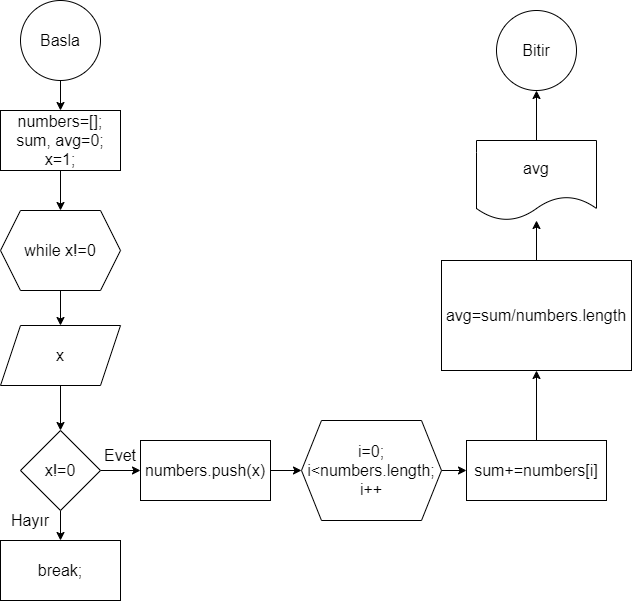

The diagram above was exported from draw.io. Its source (the exported page's mxGraphModel, read from the mxfile embedded in the PNG):
<mxGraphModel dx="880" dy="434" grid="1" gridSize="10" guides="1" tooltips="1" connect="1" arrows="1" fold="1" page="1" pageScale="1" pageWidth="827" pageHeight="1169" math="0" shadow="0">
  <root>
    <mxCell id="0" />
    <mxCell id="1" parent="0" />
    <mxCell id="1bt_76ZnJAbDRYNus6S--2" value="" style="edgeStyle=orthogonalEdgeStyle;rounded=0;orthogonalLoop=1;jettySize=auto;html=1;fontSize=16;" parent="1" source="YAUAaTG_5YBYdszFAslY-1" target="YAUAaTG_5YBYdszFAslY-41" edge="1">
      <mxGeometry relative="1" as="geometry" />
    </mxCell>
    <mxCell id="YAUAaTG_5YBYdszFAslY-1" value="&lt;font style=&quot;font-size: 16px;&quot;&gt;Basla&lt;/font&gt;" style="ellipse;whiteSpace=wrap;html=1;aspect=fixed;fontSize=16;" parent="1" vertex="1">
      <mxGeometry x="130" y="50" width="80" height="80" as="geometry" />
    </mxCell>
    <mxCell id="YAUAaTG_5YBYdszFAslY-27" value="&lt;font style=&quot;font-size: 16px;&quot;&gt;Bitir&lt;/font&gt;" style="ellipse;whiteSpace=wrap;html=1;aspect=fixed;fontSize=16;" parent="1" vertex="1">
      <mxGeometry x="606" y="60" width="80" height="80" as="geometry" />
    </mxCell>
    <mxCell id="1bt_76ZnJAbDRYNus6S--4" value="" style="edgeStyle=orthogonalEdgeStyle;rounded=0;orthogonalLoop=1;jettySize=auto;html=1;fontSize=16;" parent="1" source="YAUAaTG_5YBYdszFAslY-37" target="YAUAaTG_5YBYdszFAslY-42" edge="1">
      <mxGeometry relative="1" as="geometry" />
    </mxCell>
    <mxCell id="YAUAaTG_5YBYdszFAslY-37" value="&lt;font style=&quot;font-size: 16px;&quot;&gt;while x!=0&lt;/font&gt;" style="shape=hexagon;perimeter=hexagonPerimeter2;whiteSpace=wrap;html=1;fixedSize=1;fontSize=16;" parent="1" vertex="1">
      <mxGeometry x="110" y="260" width="120" height="80" as="geometry" />
    </mxCell>
    <mxCell id="1bt_76ZnJAbDRYNus6S--3" value="" style="edgeStyle=orthogonalEdgeStyle;rounded=0;orthogonalLoop=1;jettySize=auto;html=1;fontSize=16;" parent="1" source="YAUAaTG_5YBYdszFAslY-41" target="YAUAaTG_5YBYdszFAslY-37" edge="1">
      <mxGeometry relative="1" as="geometry" />
    </mxCell>
    <mxCell id="YAUAaTG_5YBYdszFAslY-41" value="&lt;font style=&quot;font-size: 16px;&quot;&gt;numbers=[];&lt;br style=&quot;font-size: 16px;&quot;&gt;sum, avg=0;&lt;br style=&quot;font-size: 16px;&quot;&gt;x=1;&lt;br style=&quot;font-size: 16px;&quot;&gt;&lt;/font&gt;" style="rounded=0;whiteSpace=wrap;html=1;fontSize=16;" parent="1" vertex="1">
      <mxGeometry x="110" y="160" width="120" height="60" as="geometry" />
    </mxCell>
    <mxCell id="1bt_76ZnJAbDRYNus6S--14" value="" style="edgeStyle=orthogonalEdgeStyle;rounded=0;orthogonalLoop=1;jettySize=auto;html=1;fontSize=16;" parent="1" source="YAUAaTG_5YBYdszFAslY-42" target="1bt_76ZnJAbDRYNus6S--13" edge="1">
      <mxGeometry relative="1" as="geometry" />
    </mxCell>
    <mxCell id="YAUAaTG_5YBYdszFAslY-42" value="&lt;font style=&quot;font-size: 16px;&quot;&gt;x&lt;/font&gt;" style="shape=parallelogram;perimeter=parallelogramPerimeter;whiteSpace=wrap;html=1;fixedSize=1;rounded=0;fontSize=16;" parent="1" vertex="1">
      <mxGeometry x="110" y="375" width="120" height="60" as="geometry" />
    </mxCell>
    <mxCell id="uKlpO2kRPUUC_qyJVVAI-1" value="" style="edgeStyle=orthogonalEdgeStyle;rounded=0;orthogonalLoop=1;jettySize=auto;html=1;" edge="1" parent="1" source="YAUAaTG_5YBYdszFAslY-44" target="YAUAaTG_5YBYdszFAslY-47">
      <mxGeometry relative="1" as="geometry" />
    </mxCell>
    <mxCell id="YAUAaTG_5YBYdszFAslY-44" value="&lt;font style=&quot;font-size: 16px;&quot;&gt;numbers.push(x)&lt;/font&gt;" style="whiteSpace=wrap;html=1;rounded=0;fontSize=16;" parent="1" vertex="1">
      <mxGeometry x="250" y="490" width="130" height="60" as="geometry" />
    </mxCell>
    <mxCell id="YAUAaTG_5YBYdszFAslY-50" value="" style="edgeStyle=orthogonalEdgeStyle;rounded=0;orthogonalLoop=1;jettySize=auto;html=1;fontSize=16;" parent="1" source="YAUAaTG_5YBYdszFAslY-47" target="YAUAaTG_5YBYdszFAslY-49" edge="1">
      <mxGeometry relative="1" as="geometry" />
    </mxCell>
    <mxCell id="YAUAaTG_5YBYdszFAslY-47" value="&lt;font style=&quot;font-size: 16px;&quot;&gt;i=0; i&amp;lt;numbers.length; i++&lt;/font&gt;" style="shape=hexagon;perimeter=hexagonPerimeter2;whiteSpace=wrap;html=1;fixedSize=1;rounded=0;fontSize=16;" parent="1" vertex="1">
      <mxGeometry x="411" y="470" width="140" height="100" as="geometry" />
    </mxCell>
    <mxCell id="YAUAaTG_5YBYdszFAslY-52" value="" style="edgeStyle=orthogonalEdgeStyle;rounded=0;orthogonalLoop=1;jettySize=auto;html=1;fontSize=16;" parent="1" source="YAUAaTG_5YBYdszFAslY-49" target="YAUAaTG_5YBYdszFAslY-51" edge="1">
      <mxGeometry relative="1" as="geometry" />
    </mxCell>
    <mxCell id="YAUAaTG_5YBYdszFAslY-49" value="&lt;font style=&quot;font-size: 16px;&quot;&gt;sum+=numbers[i]&lt;/font&gt;" style="whiteSpace=wrap;html=1;rounded=0;fontSize=16;" parent="1" vertex="1">
      <mxGeometry x="576" y="490" width="140" height="60" as="geometry" />
    </mxCell>
    <mxCell id="uKlpO2kRPUUC_qyJVVAI-2" value="" style="edgeStyle=orthogonalEdgeStyle;rounded=0;orthogonalLoop=1;jettySize=auto;html=1;" edge="1" parent="1" source="YAUAaTG_5YBYdszFAslY-51" target="YAUAaTG_5YBYdszFAslY-53">
      <mxGeometry relative="1" as="geometry" />
    </mxCell>
    <mxCell id="YAUAaTG_5YBYdszFAslY-51" value="&lt;font style=&quot;font-size: 16px;&quot;&gt;avg=sum/numbers.length&lt;/font&gt;" style="whiteSpace=wrap;html=1;rounded=0;fontSize=16;" parent="1" vertex="1">
      <mxGeometry x="551" y="310" width="190" height="110" as="geometry" />
    </mxCell>
    <mxCell id="YAUAaTG_5YBYdszFAslY-55" value="" style="edgeStyle=orthogonalEdgeStyle;rounded=0;orthogonalLoop=1;jettySize=auto;html=1;fontSize=16;" parent="1" source="YAUAaTG_5YBYdszFAslY-53" target="YAUAaTG_5YBYdszFAslY-27" edge="1">
      <mxGeometry relative="1" as="geometry" />
    </mxCell>
    <mxCell id="YAUAaTG_5YBYdszFAslY-53" value="&lt;font style=&quot;font-size: 16px;&quot;&gt;avg&lt;/font&gt;" style="shape=document;whiteSpace=wrap;html=1;boundedLbl=1;rounded=0;fontSize=16;" parent="1" vertex="1">
      <mxGeometry x="586" y="190" width="120" height="80" as="geometry" />
    </mxCell>
    <mxCell id="1bt_76ZnJAbDRYNus6S--7" value="break;" style="whiteSpace=wrap;html=1;rounded=0;fontSize=16;" parent="1" vertex="1">
      <mxGeometry x="110" y="590" width="120" height="60" as="geometry" />
    </mxCell>
    <mxCell id="1bt_76ZnJAbDRYNus6S--10" value="Evet" style="text;strokeColor=none;align=center;fillColor=none;html=1;verticalAlign=middle;whiteSpace=wrap;rounded=0;fontSize=16;" parent="1" vertex="1">
      <mxGeometry x="200" y="490" width="60" height="30" as="geometry" />
    </mxCell>
    <mxCell id="1bt_76ZnJAbDRYNus6S--12" value="Hayır" style="text;strokeColor=none;align=center;fillColor=none;html=1;verticalAlign=middle;whiteSpace=wrap;rounded=0;fontSize=16;" parent="1" vertex="1">
      <mxGeometry x="110" y="555" width="60" height="30" as="geometry" />
    </mxCell>
    <mxCell id="1bt_76ZnJAbDRYNus6S--15" value="" style="edgeStyle=orthogonalEdgeStyle;rounded=0;orthogonalLoop=1;jettySize=auto;html=1;fontSize=16;" parent="1" source="1bt_76ZnJAbDRYNus6S--13" target="YAUAaTG_5YBYdszFAslY-44" edge="1">
      <mxGeometry relative="1" as="geometry" />
    </mxCell>
    <mxCell id="1bt_76ZnJAbDRYNus6S--18" value="" style="edgeStyle=orthogonalEdgeStyle;rounded=0;orthogonalLoop=1;jettySize=auto;html=1;fontSize=16;" parent="1" source="1bt_76ZnJAbDRYNus6S--13" target="1bt_76ZnJAbDRYNus6S--7" edge="1">
      <mxGeometry relative="1" as="geometry" />
    </mxCell>
    <mxCell id="1bt_76ZnJAbDRYNus6S--13" value="x!=0" style="rhombus;whiteSpace=wrap;html=1;rounded=0;fontSize=16;" parent="1" vertex="1">
      <mxGeometry x="130" y="480" width="80" height="80" as="geometry" />
    </mxCell>
  </root>
</mxGraphModel>